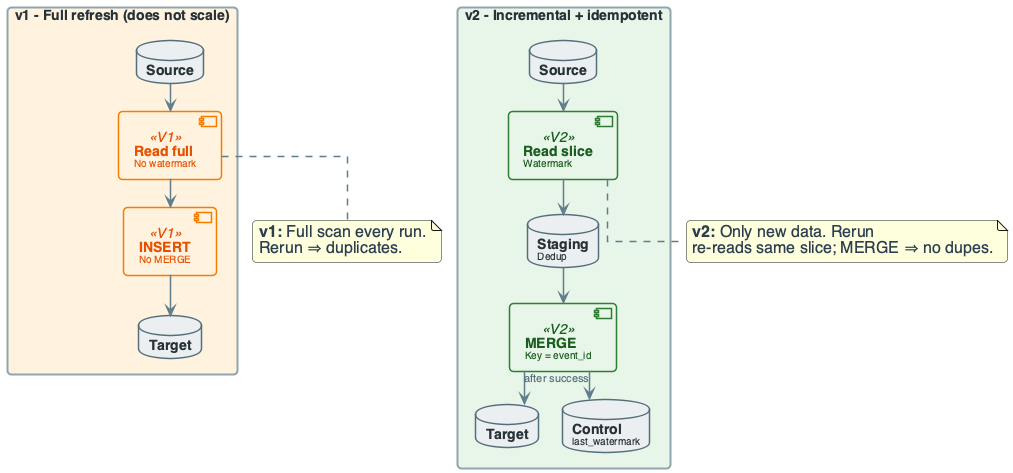

The diagram above was rendered by PlantUML. Its source (embedded in the PNG):
@startuml
'=================================================
' CANONICAL DIAGRAM TEMPLATE - DATA ENGINEERING
'=================================================

top to bottom direction
skinparam linetype ortho
skinparam shadowing false
skinparam roundcorner 8
skinparam handwritten false
skinparam nodesep 24
skinparam ranksep 28

'-------------------------
' FONT & GLOBAL STYLE
'-------------------------
skinparam defaultFontName "Segoe UI, Helvetica, sans-serif"
skinparam defaultFontSize 16
skinparam defaultFontColor #2C3E50

'-------------------------
' GENERIC BOX STYLE
'-------------------------
skinparam rectangle {
    BackgroundColor #F8F9FA
    BorderColor #90A4AE
    BorderThickness 2
    FontColor #263238
    FontSize 14
    FontStyle bold
    Padding 20
}

skinparam component {
    BackgroundColor #FFFFFF
    BorderColor #78909C
    BorderThickness 1.5
    FontSize 14
    Padding 12
}

skinparam database {
    BackgroundColor #ECEFF1
    BorderColor #546E7A
    BorderThickness 1.5
    FontSize 14
    FontColor #263238
}

skinparam arrow {
    Color #607D8B
    Thickness 1.5
    FontSize 11
    FontColor #546E7A
}

'-------------------------
' SEMANTIC STEREOTYPES
'-------------------------
skinparam component<<UI>> {
    BorderColor #8E24AA
    BackgroundColor #F3E5F5
    FontColor #4A148C
}

skinparam component<<Agent>> {
    BorderColor #0288D1
    BackgroundColor #E1F5FE
    FontColor #01579B
}

skinparam component<<Tool>> {
    BorderColor #2E7D32
    BackgroundColor #E8F5E9
    FontColor #1B5E20
}

skinparam component<<Config>> {
    BorderColor #F57C00
    BackgroundColor #FFF3E0
    FontColor #E65100
}

skinparam component<<Bad>> {
    BorderColor #C62828
    BackgroundColor #FFEBEE
    FontColor #B71C1C
}

skinparam component<<V1>> {
    BorderColor #F57C00
    BackgroundColor #FFF3E0
    FontColor #E65100
}

skinparam component<<V2>> {
    BorderColor #2E7D32
    BackgroundColor #E8F5E9
    FontColor #1B5E20
}

skinparam component<<up>> {
    BackgroundColor #E8F5E9
    BorderColor #2E7D32
}

skinparam component<<down>> {
    BackgroundColor #FFEBEE
    BorderColor #C62828
}

skinparam database<<up>> {
    BackgroundColor #E8F5E9
    BorderColor #2E7D32
}

skinparam database<<down>> {
    BackgroundColor #FFEBEE
    BorderColor #C62828
}

skinparam component<<success>> {
    BackgroundColor #E8F5E9
    BorderColor #2E7D32
}

skinparam component<<failure>> {
    BackgroundColor #FFEBEE
    BorderColor #C62828
}

'=================================================

' EVOLUTION: v1 FULL REFRESH -> v2 INCREMENTAL + IDEMPOTENT
rectangle "v1 - Full refresh (does not scale)" #FFF3E0 {
    database "**Source**" as S1
    component "**Read full**\n<size:10>No watermark</size>" as R1 <<V1>>
    component "**INSERT**\n<size:10>No MERGE</size>" as I1 <<V1>>
    database "**Target**" as T1
}
S1 --> R1
R1 --> I1
I1 --> T1

rectangle "v2 - Incremental + idempotent" #E8F5E9 {
    database "**Source**" as S2
    component "**Read slice**\n<size:10>Watermark</size>" as R2 <<V2>>
    database "**Staging**\n<size:10>Dedup</size>" as ST2
    component "**MERGE**\n<size:10>Key = event_id</size>" as M2 <<V2>>
    database "**Target**" as T2
    database "**Control**\n<size:10>last_watermark</size>" as C2
}
S2 --> R2
R2 --> ST2
ST2 --> M2
M2 --> T2
M2 --> C2 : "after success"

R1 -[hidden]right- R2
note bottom of R1
  **v1:** Full scan every run.
  Rerun ⇒ duplicates.
end note

note bottom of R2
  **v2:** Only new data. Rerun
  re-reads same slice; MERGE ⇒ no dupes.
end note

@enduml